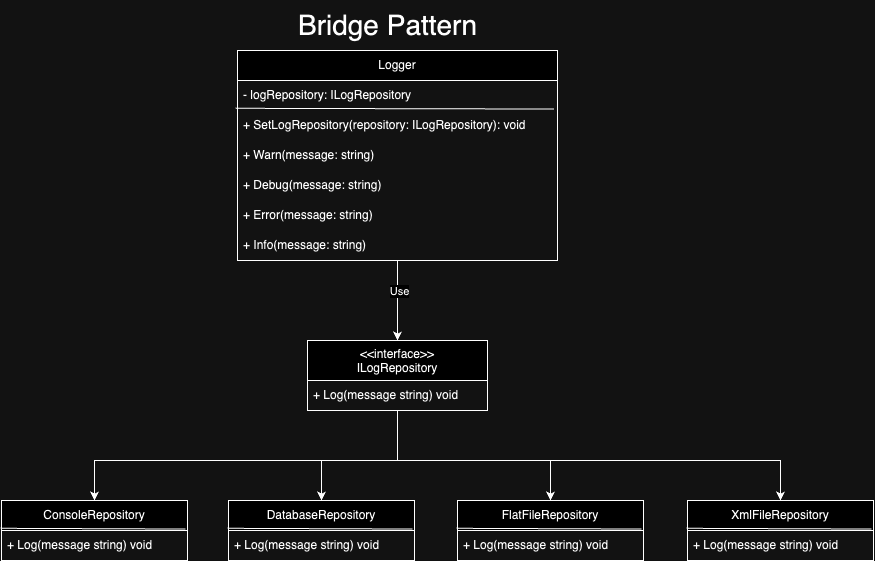

The diagram above was exported from draw.io. Its source (the exported page's mxGraphModel, read from the mxfile embedded in the PNG):
<mxGraphModel dx="2223" dy="2474" grid="1" gridSize="10" guides="1" tooltips="1" connect="1" arrows="1" fold="1" page="1" pageScale="1" pageWidth="827" pageHeight="1169" math="0" shadow="0">
  <root>
    <mxCell id="0" />
    <mxCell id="1" parent="0" />
    <mxCell id="2" value="&lt;font style=&quot;font-size: 28px;&quot;&gt;Bridge Pattern&lt;/font&gt;" style="text;html=1;align=center;verticalAlign=middle;resizable=0;points=[];autosize=1;strokeColor=none;fillColor=none;" vertex="1" parent="1">
      <mxGeometry x="380" y="2150" width="200" height="50" as="geometry" />
    </mxCell>
    <mxCell id="3" style="edgeStyle=orthogonalEdgeStyle;rounded=0;orthogonalLoop=1;jettySize=auto;html=1;" edge="1" source="5" target="17" parent="1">
      <mxGeometry relative="1" as="geometry" />
    </mxCell>
    <mxCell id="4" value="Use" style="edgeLabel;html=1;align=center;verticalAlign=middle;resizable=0;points=[];" vertex="1" connectable="0" parent="3">
      <mxGeometry x="-0.2749" y="1" relative="1" as="geometry">
        <mxPoint as="offset" />
      </mxGeometry>
    </mxCell>
    <mxCell id="5" value="Logger" style="swimlane;fontStyle=0;childLayout=stackLayout;horizontal=1;startSize=30;horizontalStack=0;resizeParent=1;resizeParentMax=0;resizeLast=0;collapsible=1;marginBottom=0;whiteSpace=wrap;html=1;" vertex="1" parent="1">
      <mxGeometry x="330" y="2200" width="320" height="210" as="geometry" />
    </mxCell>
    <mxCell id="6" value="-&amp;nbsp;logRepository:&amp;nbsp;ILogRepository" style="text;strokeColor=none;fillColor=none;align=left;verticalAlign=middle;spacingLeft=4;spacingRight=4;overflow=hidden;points=[[0,0.5],[1,0.5]];portConstraint=eastwest;rotatable=0;whiteSpace=wrap;html=1;" vertex="1" parent="5">
      <mxGeometry y="30" width="320" height="30" as="geometry" />
    </mxCell>
    <mxCell id="7" value="" style="edgeStyle=none;orthogonalLoop=1;jettySize=auto;html=1;rounded=0;entryX=0.989;entryY=-0.049;entryDx=0;entryDy=0;entryPerimeter=0;endArrow=none;endFill=0;exitX=-0.006;exitY=-0.073;exitDx=0;exitDy=0;exitPerimeter=0;" edge="1" parent="5" source="8" target="8">
      <mxGeometry width="80" relative="1" as="geometry">
        <mxPoint x="-10" y="59" as="sourcePoint" />
        <mxPoint x="80" y="149.47" as="targetPoint" />
        <Array as="points" />
      </mxGeometry>
    </mxCell>
    <mxCell id="8" value="+&amp;nbsp;SetLogRepository(repository:&amp;nbsp;ILogRepository): void" style="text;strokeColor=none;fillColor=none;align=left;verticalAlign=middle;spacingLeft=4;spacingRight=4;overflow=hidden;points=[[0,0.5],[1,0.5]];portConstraint=eastwest;rotatable=0;whiteSpace=wrap;html=1;" vertex="1" parent="5">
      <mxGeometry y="60" width="320" height="30" as="geometry" />
    </mxCell>
    <mxCell id="9" value="+&amp;nbsp;Warn(message: string)" style="text;strokeColor=none;fillColor=none;align=left;verticalAlign=middle;spacingLeft=4;spacingRight=4;overflow=hidden;points=[[0,0.5],[1,0.5]];portConstraint=eastwest;rotatable=0;whiteSpace=wrap;html=1;" vertex="1" parent="5">
      <mxGeometry y="90" width="320" height="30" as="geometry" />
    </mxCell>
    <mxCell id="10" value="+&amp;nbsp;Debug(message: string)" style="text;strokeColor=none;fillColor=none;align=left;verticalAlign=middle;spacingLeft=4;spacingRight=4;overflow=hidden;points=[[0,0.5],[1,0.5]];portConstraint=eastwest;rotatable=0;whiteSpace=wrap;html=1;" vertex="1" parent="5">
      <mxGeometry y="120" width="320" height="30" as="geometry" />
    </mxCell>
    <mxCell id="11" value="+&amp;nbsp;Error(message: string)" style="text;strokeColor=none;fillColor=none;align=left;verticalAlign=middle;spacingLeft=4;spacingRight=4;overflow=hidden;points=[[0,0.5],[1,0.5]];portConstraint=eastwest;rotatable=0;whiteSpace=wrap;html=1;" vertex="1" parent="5">
      <mxGeometry y="150" width="320" height="30" as="geometry" />
    </mxCell>
    <mxCell id="12" value="+&amp;nbsp;Info(message: string)" style="text;strokeColor=none;fillColor=none;align=left;verticalAlign=middle;spacingLeft=4;spacingRight=4;overflow=hidden;points=[[0,0.5],[1,0.5]];portConstraint=eastwest;rotatable=0;whiteSpace=wrap;html=1;" vertex="1" parent="5">
      <mxGeometry y="180" width="320" height="30" as="geometry" />
    </mxCell>
    <mxCell id="13" style="edgeStyle=orthogonalEdgeStyle;rounded=0;orthogonalLoop=1;jettySize=auto;html=1;" edge="1" source="17" target="19" parent="1">
      <mxGeometry relative="1" as="geometry">
        <Array as="points">
          <mxPoint x="490" y="2610" />
          <mxPoint x="187" y="2610" />
        </Array>
      </mxGeometry>
    </mxCell>
    <mxCell id="14" style="edgeStyle=orthogonalEdgeStyle;rounded=0;orthogonalLoop=1;jettySize=auto;html=1;" edge="1" source="17" target="22" parent="1">
      <mxGeometry relative="1" as="geometry">
        <Array as="points">
          <mxPoint x="490" y="2610" />
          <mxPoint x="414" y="2610" />
        </Array>
      </mxGeometry>
    </mxCell>
    <mxCell id="15" style="edgeStyle=orthogonalEdgeStyle;rounded=0;orthogonalLoop=1;jettySize=auto;html=1;" edge="1" source="17" target="25" parent="1">
      <mxGeometry relative="1" as="geometry">
        <Array as="points">
          <mxPoint x="490" y="2610" />
          <mxPoint x="643" y="2610" />
        </Array>
      </mxGeometry>
    </mxCell>
    <mxCell id="16" style="edgeStyle=orthogonalEdgeStyle;rounded=0;orthogonalLoop=1;jettySize=auto;html=1;entryX=0.5;entryY=0;entryDx=0;entryDy=0;" edge="1" source="17" target="28" parent="1">
      <mxGeometry relative="1" as="geometry">
        <Array as="points">
          <mxPoint x="490" y="2610" />
          <mxPoint x="873" y="2610" />
        </Array>
      </mxGeometry>
    </mxCell>
    <mxCell id="17" value="&amp;lt;&amp;lt;interface&amp;gt;&amp;gt;&lt;br&gt;&lt;span style=&quot;text-align: left;&quot;&gt;ILogRepository&lt;/span&gt;" style="swimlane;fontStyle=0;align=center;verticalAlign=top;childLayout=stackLayout;horizontal=1;startSize=40;horizontalStack=0;resizeParent=1;resizeParentMax=0;resizeLast=0;collapsible=0;marginBottom=0;html=1;whiteSpace=wrap;" vertex="1" parent="1">
      <mxGeometry x="400" y="2490" width="180" height="70" as="geometry" />
    </mxCell>
    <mxCell id="18" value="+&amp;nbsp;Log(message string) void" style="text;html=1;strokeColor=none;fillColor=none;align=left;verticalAlign=middle;spacingLeft=4;spacingRight=4;overflow=hidden;rotatable=0;points=[[0,0.5],[1,0.5]];portConstraint=eastwest;whiteSpace=wrap;" vertex="1" parent="17">
      <mxGeometry y="40" width="180" height="30" as="geometry" />
    </mxCell>
    <mxCell id="19" value="ConsoleRepository" style="swimlane;fontStyle=0;childLayout=stackLayout;horizontal=1;startSize=30;horizontalStack=0;resizeParent=1;resizeParentMax=0;resizeLast=0;collapsible=1;marginBottom=0;whiteSpace=wrap;html=1;" vertex="1" parent="1">
      <mxGeometry x="94" y="2650" width="186" height="60" as="geometry" />
    </mxCell>
    <mxCell id="20" value="" style="edgeStyle=none;orthogonalLoop=1;jettySize=auto;html=1;rounded=0;entryX=0.989;entryY=-0.049;entryDx=0;entryDy=0;entryPerimeter=0;endArrow=none;endFill=0;exitX=-0.006;exitY=-0.073;exitDx=0;exitDy=0;exitPerimeter=0;" edge="1" parent="19" source="21" target="21">
      <mxGeometry width="80" relative="1" as="geometry">
        <mxPoint x="-10" y="59" as="sourcePoint" />
        <mxPoint x="80" y="149.47" as="targetPoint" />
        <Array as="points" />
      </mxGeometry>
    </mxCell>
    <mxCell id="21" value="+&amp;nbsp;Log(message string) void" style="text;strokeColor=none;fillColor=none;align=left;verticalAlign=middle;spacingLeft=4;spacingRight=4;overflow=hidden;points=[[0,0.5],[1,0.5]];portConstraint=eastwest;rotatable=0;whiteSpace=wrap;html=1;" vertex="1" parent="19">
      <mxGeometry y="30" width="186" height="30" as="geometry" />
    </mxCell>
    <mxCell id="22" value="DatabaseRepository" style="swimlane;fontStyle=0;childLayout=stackLayout;horizontal=1;startSize=30;horizontalStack=0;resizeParent=1;resizeParentMax=0;resizeLast=0;collapsible=1;marginBottom=0;whiteSpace=wrap;html=1;" vertex="1" parent="1">
      <mxGeometry x="321" y="2650" width="186" height="60" as="geometry" />
    </mxCell>
    <mxCell id="23" value="" style="edgeStyle=none;orthogonalLoop=1;jettySize=auto;html=1;rounded=0;entryX=0.989;entryY=-0.049;entryDx=0;entryDy=0;entryPerimeter=0;endArrow=none;endFill=0;exitX=-0.006;exitY=-0.073;exitDx=0;exitDy=0;exitPerimeter=0;" edge="1" parent="22" source="24" target="24">
      <mxGeometry width="80" relative="1" as="geometry">
        <mxPoint x="-10" y="59" as="sourcePoint" />
        <mxPoint x="80" y="149.47" as="targetPoint" />
        <Array as="points" />
      </mxGeometry>
    </mxCell>
    <mxCell id="24" value="+&amp;nbsp;Log(message string) void" style="text;strokeColor=none;fillColor=none;align=left;verticalAlign=middle;spacingLeft=4;spacingRight=4;overflow=hidden;points=[[0,0.5],[1,0.5]];portConstraint=eastwest;rotatable=0;whiteSpace=wrap;html=1;" vertex="1" parent="22">
      <mxGeometry y="30" width="186" height="30" as="geometry" />
    </mxCell>
    <mxCell id="25" value="FlatFileRepository" style="swimlane;fontStyle=0;childLayout=stackLayout;horizontal=1;startSize=30;horizontalStack=0;resizeParent=1;resizeParentMax=0;resizeLast=0;collapsible=1;marginBottom=0;whiteSpace=wrap;html=1;" vertex="1" parent="1">
      <mxGeometry x="550" y="2650" width="186" height="60" as="geometry" />
    </mxCell>
    <mxCell id="26" value="" style="edgeStyle=none;orthogonalLoop=1;jettySize=auto;html=1;rounded=0;entryX=0.989;entryY=-0.049;entryDx=0;entryDy=0;entryPerimeter=0;endArrow=none;endFill=0;exitX=-0.006;exitY=-0.073;exitDx=0;exitDy=0;exitPerimeter=0;" edge="1" parent="25" source="27" target="27">
      <mxGeometry width="80" relative="1" as="geometry">
        <mxPoint x="-10" y="59" as="sourcePoint" />
        <mxPoint x="80" y="149.47" as="targetPoint" />
        <Array as="points" />
      </mxGeometry>
    </mxCell>
    <mxCell id="27" value="+&amp;nbsp;Log(message string) void" style="text;strokeColor=none;fillColor=none;align=left;verticalAlign=middle;spacingLeft=4;spacingRight=4;overflow=hidden;points=[[0,0.5],[1,0.5]];portConstraint=eastwest;rotatable=0;whiteSpace=wrap;html=1;" vertex="1" parent="25">
      <mxGeometry y="30" width="186" height="30" as="geometry" />
    </mxCell>
    <mxCell id="28" value="XmlFileRepository" style="swimlane;fontStyle=0;childLayout=stackLayout;horizontal=1;startSize=30;horizontalStack=0;resizeParent=1;resizeParentMax=0;resizeLast=0;collapsible=1;marginBottom=0;whiteSpace=wrap;html=1;" vertex="1" parent="1">
      <mxGeometry x="780" y="2650" width="186" height="60" as="geometry" />
    </mxCell>
    <mxCell id="29" value="" style="edgeStyle=none;orthogonalLoop=1;jettySize=auto;html=1;rounded=0;entryX=0.989;entryY=-0.049;entryDx=0;entryDy=0;entryPerimeter=0;endArrow=none;endFill=0;exitX=-0.006;exitY=-0.073;exitDx=0;exitDy=0;exitPerimeter=0;" edge="1" parent="28" source="30" target="30">
      <mxGeometry width="80" relative="1" as="geometry">
        <mxPoint x="-10" y="59" as="sourcePoint" />
        <mxPoint x="80" y="149.47" as="targetPoint" />
        <Array as="points" />
      </mxGeometry>
    </mxCell>
    <mxCell id="30" value="+&amp;nbsp;Log(message string) void" style="text;strokeColor=none;fillColor=none;align=left;verticalAlign=middle;spacingLeft=4;spacingRight=4;overflow=hidden;points=[[0,0.5],[1,0.5]];portConstraint=eastwest;rotatable=0;whiteSpace=wrap;html=1;" vertex="1" parent="28">
      <mxGeometry y="30" width="186" height="30" as="geometry" />
    </mxCell>
  </root>
</mxGraphModel>